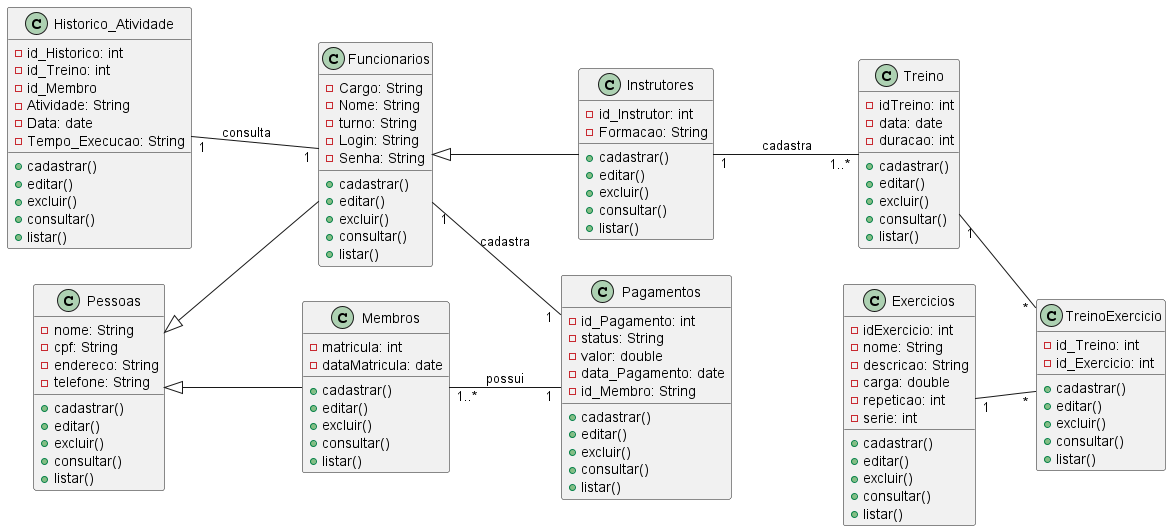

The diagram above was rendered by PlantUML. Its source (embedded in the PNG):
@startuml ClassesAcademia

left to right direction

class Pessoas {
    - nome: String
    - cpf: String
    - endereco: String
    - telefone: String
    + cadastrar()
    + editar()
    + excluir()
    + consultar()
    + listar()
}

class Funcionarios {
    - Cargo: String
    - Nome: String
    - turno: String
    - Login: String
    - Senha: String
    + cadastrar()
    + editar()
    + excluir()
    + consultar()
    + listar()
}

class Instrutores {
    - id_Instrutor: int
    - Formacao: String
    + cadastrar()
    + editar()
    + excluir()
    + consultar()
    + listar()
}

class Pagamentos {
    - id_Pagamento: int
    - status: String
    - valor: double
    - data_Pagamento: date
    - id_Membro: String
    + cadastrar()
    + editar()
    + excluir()
    + consultar()
    + listar()
}

class Membros {
    - matricula: int
    - dataMatricula: date
    + cadastrar()
    + editar()
    + excluir()
    + consultar()
    + listar()
}

class Treino {
    - idTreino: int
    - data: date
    - duracao: int
    + cadastrar()
    + editar()
    + excluir()
    + consultar()
    + listar()
}

class Exercicios {
    - idExercicio: int
    - nome: String
    - descricao: String
    - carga: double
    - repeticao: int
    - serie: int
    + cadastrar()
    + editar()
    + excluir()
    + consultar()
    + listar()
}

class TreinoExercicio {
    - id_Treino: int
    - id_Exercicio: int
    + cadastrar()
    + editar()
    + excluir()
    + consultar()
    + listar()
}
class Historico_Atividade {
    - id_Historico: int
    - id_Treino: int
    - id_Membro
    - Atividade: String
    - Data: date
    - Tempo_Execucao: String
    + cadastrar()
    + editar()
    + excluir()
    + consultar()
    + listar()
}

Pessoas <|-- Funcionarios
Funcionarios <|-- Instrutores
Pessoas <|-- Membros

Pagamentos "1" -up- "1..*" Membros: possui

Funcionarios "1" -- "1" Pagamentos: cadastra
Funcionarios "1" -up- "1" Historico_Atividade: consulta

Instrutores "1" -- "1..*" Treino: cadastra
Treino "1" -- "*" TreinoExercicio
Exercicios "1" -- "*" TreinoExercicio

@enduml